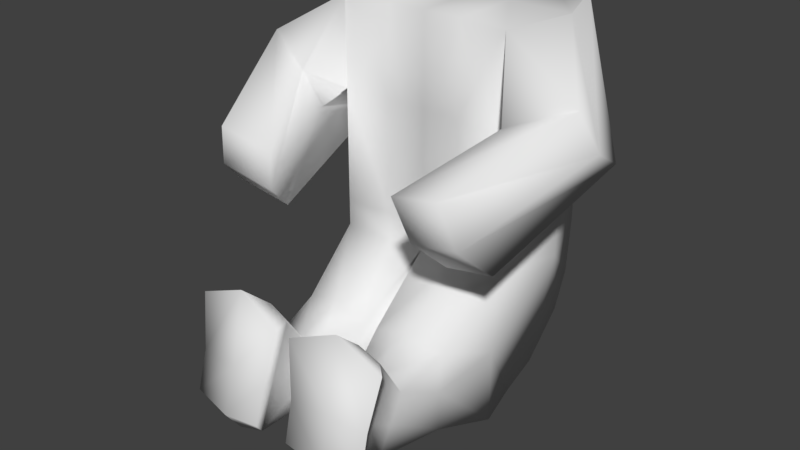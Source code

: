 # Source: TipJar.blend  (saved by Blender 2.79.0; exported with 4.5.12 LTS)
import bpy
from mathutils import Matrix  # noqa: F401  (used for matrix-valued properties, if any)

bpy.ops.wm.read_factory_settings(use_empty=True)
scene = bpy.context.scene
scene.name = 'Scene'

# ---- collections
col_collection_1 = bpy.data.collections.new('Collection 1'); scene.collection.children.link(col_collection_1)

# ---- world
world_world = bpy.data.worlds.new('World'); scene.world = world_world
world_world.color = (0.05088, 0.05088, 0.05088)
world_world.use_sun_shadow = False
world_world.sun_shadow_jitter_overblur = 0.0
world_world.cycles.sampling_method = 'MANUAL'

# ---- meshes
me_cube_001 = bpy.data.meshes.new('Cube.001')
me_cube_001.from_pydata([(-1.0, -1.0, -1.0), (-1.0, -1.0, 1.0), (-1.0, 1.0, -1.0), (-1.0, 1.0, 1.0), (1.0, -1.0, -1.0), (1.0, -1.0, 1.0), (1.0, 1.0, -1.0), (1.0, 1.0, 1.0)], [], [(0, 1, 3, 2), (2, 3, 7, 6), (6, 7, 5, 4), (4, 5, 1, 0), (2, 6, 4, 0), (7, 3, 1, 5)])
me_cube_001.use_remesh_preserve_volume = False
me_cube_001.use_remesh_preserve_attributes = False
me_cube_001.use_mirror_vertex_groups = False
me_cube_001.update()
me_cube_002 = bpy.data.meshes.new('Cube.002')
me_cube_002.from_pydata([(0.0, 3.725e-08, 0.0), (0.0, 3.725e-08, 1.2), (0.0, 1.1, 1.2), (0.2, 3.725e-08, 0.0), (0.2, 3.725e-08, 1.2), (0.2, 1.1, 1.2), (0.0, 1.064, 0.7722), (0.0, 0.9439, 0.4826), (0.0, 0.6174, 0.1561), (0.0, 0.3278, 0.03618), (0.2, 0.2822, 0.0), (0.2, 0.6039, 0.1333), (0.2, 0.9667, 0.4961), (0.2, 1.1, 0.8178), (0.4, 1.1, 1.2), (0.4533, -0.03, 1.2), (0.4533, -0.03, 0.0), (0.4, 0.6174, 0.1561), (0.4, 0.3278, 0.03618), (0.4, 1.064, 0.7722), (0.4, 0.9439, 0.4826), (0.04313, -0.5899, 0.18), (0.04313, -0.5899, 0.82), (0.2244, -0.5716, 0.9), (0.2244, -0.5716, 0.1), (0.4057, -0.5533, 0.82), (0.4057, -0.5533, 0.18), (0.1416, -1.214, 0.3113), (0.1217, -0.9512, 0.6887), (0.2497, -0.9051, 0.7359), (0.2747, -1.234, 0.2641), (0.3828, -0.9248, 0.6887), (0.4027, -1.188, 0.3113), (0.1602, -1.459, 0.2833), (0.1402, -1.196, 1.061), (0.2683, -1.15, 1.108), (0.2932, -1.479, 0.2362), (0.4013, -1.17, 1.061), (0.4213, -1.433, 0.2833), (0.09158, -1.595, 0.4507), (0.03772, -1.44, 1.165), (0.2865, -1.39, 1.318), (0.3023, -1.598, 0.3985), (0.539, -1.389, 1.165), (0.5093, -1.553, 0.4507), (0.0, 3.725e-08, 0.6), (0.4533, -0.03, 0.6), (0.04313, -0.5899, 0.5), (0.4057, -0.5533, 0.5), (0.1317, -1.083, 0.5), (0.3927, -1.056, 0.5), (0.1502, -1.328, 0.6721), (0.4113, -1.301, 0.6721), (0.08554, -1.515, 0.758), (0.2944, -1.494, 0.758), (0.5033, -1.473, 0.758), (0.0, 3.725e-08, 1.4), (0.0, 1.1, 1.4), (0.2, 1.1, 1.4), (0.2, 3.725e-08, 1.4), (0.4, 1.1, 1.4), (0.4533, -0.03, 1.4), (0.0, 0.55, 1.2), (0.5333, 0.55, 1.2), (0.0, 0.55, 1.4), (0.0, 0.55, 3.001), (0.5333, 0.55, 1.4), (0.0, 0.55, 2.301), (0.0, 1.1, 2.301), (0.2, 1.1, 2.301), (0.2, 3.725e-08, 2.301), (0.0, 3.725e-08, 2.301), (0.5333, 0.55, 2.301), (0.4533, -0.03, 2.301), (0.4, 1.1, 2.301), (0.0, 1.1, 3.001), (0.2, 1.1, 3.001), (0.2, 0.55, 3.001), (0.2, 3.725e-08, 3.001), (0.0, 3.725e-08, 3.001), (0.5333, 0.55, 3.001), (0.4533, -0.03, 3.001), (0.4, 1.1, 3.001), (0.5333, 0.55, 2.301), (0.4533, -0.03, 2.301), (0.4533, -0.03, 3.001), (0.4, 1.1, 2.301), (0.5333, 0.55, 3.001), (0.4, 1.1, 3.001), (0.602, -0.06802, 2.114), (0.5734, -0.2968, 2.467), (0.8619, -0.1136, 2.638), (0.5543, 0.2906, 1.911), (0.8905, 0.1151, 2.285), (0.8428, 0.4738, 2.082), (0.4142, -0.8876, 1.814), (0.3486, -0.9652, 2.146), (0.6167, -1.024, 2.251), (0.4788, -0.6443, 1.58), (0.6824, -0.9467, 1.919), (0.747, -0.7034, 1.685)], [], [(0, 45, 1, 62, 2, 6, 7, 8, 9), (3, 16, 26, 24), (9, 10, 3, 0), (63, 14, 60, 66), (6, 2, 5, 13), (62, 1, 56, 64), (10, 9, 8, 11), (6, 13, 12, 7), (11, 8, 7, 12), (18, 63, 46, 16), (11, 12, 20, 17), (0, 3, 24, 21), (12, 13, 19, 20), (3, 10, 18, 16), (13, 5, 14, 19), (10, 11, 17, 18), (23, 22, 28, 29), (25, 23, 29, 31), (15, 4, 23, 25), (4, 1, 22, 23), (45, 0, 21, 47), (46, 15, 25, 48), (27, 30, 36, 33), (50, 31, 37, 52), (24, 26, 32, 30), (48, 25, 31, 50), (21, 24, 30, 27), (47, 21, 27, 49), (36, 38, 44, 42), (35, 34, 40, 41), (49, 27, 33, 51), (31, 29, 35, 37), (29, 28, 34, 35), (30, 32, 38, 36), (54, 41, 40, 53), (54, 42, 44, 55), (52, 37, 43, 55), (33, 36, 42, 39), (51, 33, 39, 53), (37, 35, 41, 43), (34, 51, 53, 40), (38, 52, 55, 44), (41, 54, 55, 43), (42, 54, 53, 39), (28, 49, 51, 34), (22, 47, 49, 28), (26, 48, 50, 32), (32, 50, 52, 38), (16, 46, 48, 26), (1, 45, 47, 22), (64, 56, 71, 67), (59, 61, 73, 70), (4, 15, 61, 59), (1, 4, 59, 56), (5, 2, 57, 58), (14, 5, 58, 60), (66, 60, 74, 72), (57, 64, 67, 68), (2, 62, 64, 57), (15, 63, 66, 61), (63, 18, 17), (46, 63, 15), (17, 20, 63), (63, 20, 19), (19, 14, 63), (69, 68, 75, 76), (71, 70, 78, 79), (70, 73, 81, 78), (67, 71, 79, 65), (56, 59, 70, 71), (58, 57, 68, 69), (60, 58, 69, 74), (61, 66, 72, 73), (77, 65, 79, 78), (77, 78, 81, 80), (76, 77, 80, 82), (76, 75, 65, 77), (74, 69, 76, 82), (74, 82, 88, 86), (68, 67, 65, 75), (82, 80, 87, 88), (83, 86, 92, 89), (88, 87, 93, 94), (81, 73, 84, 85), (73, 72, 83, 84), (72, 74, 86, 83), (80, 81, 85, 87), (93, 91, 97, 99), (92, 94, 100, 98), (84, 83, 89, 90), (86, 88, 94, 92), (87, 85, 91, 93), (85, 84, 90, 91), (96, 95, 99, 97), (95, 98, 100, 99), (91, 90, 96, 97), (94, 93, 99, 100), (89, 92, 98, 95), (90, 89, 95, 96)])
me_cube_002.polygons.foreach_set('use_smooth', [True] * 99)
me_cube_002.use_remesh_preserve_volume = False
me_cube_002.use_remesh_preserve_attributes = False
me_cube_002.use_mirror_vertex_groups = False
me_cube_002.update()

# ---- objects
ob_cube = bpy.data.objects.new('Cube', me_cube_001)
ob_cube_001 = bpy.data.objects.new('Cube.001', me_cube_002)

# ---- transforms, parenting, visibility, modifiers, constraints
ob_cube.location = (0.0, 0.0, 0.0)
ob_cube.scale = (0.008428, 0.008428, 0.008428)
ob_cube.lineart.crease_threshold = 0.0
_m = ob_cube.modifiers.new('Mirror', 'MIRROR')
_m.use_axis = (False, False, False)
ob_cube_001.location = (0.0, 0.0, 0.0)
ob_cube_001.scale = (1.5, 1.0, 1.0)
ob_cube_001.lineart.crease_threshold = 0.0
_m = ob_cube_001.modifiers.new('Mirror', 'MIRROR')
_m.mirror_object = ob_cube

# ---- collection membership
col_collection_1.objects.link(ob_cube)
col_collection_1.objects.link(ob_cube_001)

# ---- scene / render settings (as saved in the file)
scene.frame_start = 1; scene.frame_end = 250; scene.frame_set(2)
scene.render.engine = 'BLENDER_EEVEE_NEXT'
scene.render.resolution_percentage = 50
scene.render.dither_intensity = 0.0
scene.cycles.use_denoising = False
scene.cycles.samples = 128
scene.cycles.sampling_pattern = 'TABULATED_SOBOL'
scene.cycles.use_adaptive_sampling = False
scene.cycles.use_light_tree = False
scene.cycles.blur_glossy = 0.0
scene.cycles.sample_clamp_indirect = 0.0
scene.view_settings.view_transform = 'Standard'
bpy.context.view_layer.update()

# ---- added for rendering (the .blend has no active camera and no usable light): camera, sun
cam_auto = bpy.data.cameras.new('AutoCamera')
cam_auto.lens = 50.0
cam_auto.sensor_width = 36.0
cam_auto.clip_end = 1000.0
ob_auto_camera = bpy.data.objects.new('AutoCamera', cam_auto)
scene.collection.objects.link(ob_auto_camera)
ob_auto_camera.location = (4.48302, -5.62879, 5.0829)
ob_auto_camera.rotation_euler = (1.09748, -7.21219e-08, 0.694738)
scene.camera = ob_auto_camera
light_auto_sun = bpy.data.lights.new('AutoSun', 'SUN')
light_auto_sun.energy = 3.0
light_auto_sun.angle = 0.0523599
ob_auto_sun = bpy.data.objects.new('AutoSun', light_auto_sun)
scene.collection.objects.link(ob_auto_sun)
ob_auto_sun.rotation_euler = (0.872665, 0.174533, 0.523599)
bpy.context.view_layer.update()
